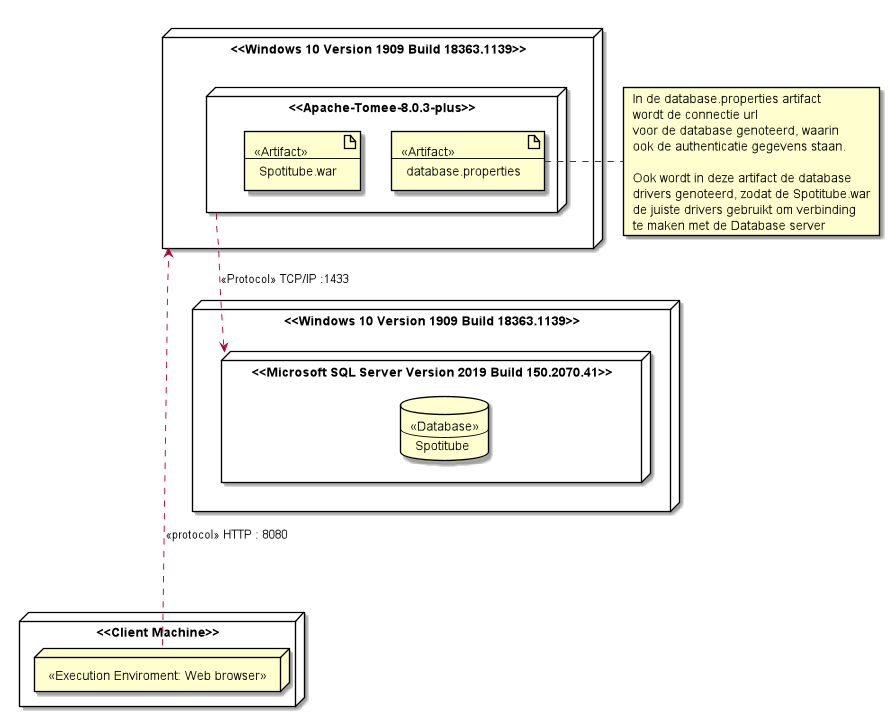

The diagram above was rendered by PlantUML. Its source (embedded in the PNG):
@startuml

Card card [
    In de database.properties artifact
    wordt de connectie url
    voor de database genoteerd, waarin
    ook de authenticatie gegevens staan.

    Ook wordt in deze artifact de database
    drivers genoteerd, zodat de Spotitube.war
    de juiste drivers gebruikt om verbinding
    te maken met de Database server
]
Node "<<Client Machine>>"{
    Node Execution_Enviroment[
        <<Execution Enviroment: Web browser>>
    ]
}

Node "<<Windows 10 Version 1909 Build 18363.1139>>" {
    Node "<<Microsoft SQL Server Version 2019 Build 150.2070.41>>"{
        Database Spotitube[
            <<Database>>
            ---
            Spotitube
            ]
    }

}

Node "<<Windows 10 Version 1909 Build 18363.1139>>" as B {
    Node "<<Apache-Tomee-8.0.3-plus>>"{
    artifact spotitube[
        <<Artifact>>
        ---
        Spotitube.war
    ]
    artifact Database[
        <<Artifact>>
        ---
        database.properties
    ]
}
}



B <..up.. Execution_Enviroment : <<protocol>> HTTP : 8080
"<<Apache-Tomee-8.0.3-plus>>" .up.> "<<Microsoft SQL Server Version 2019 Build 150.2070.41>>" : <<Protocol>> TCP/IP :1433
Database ..right.. card



@enduml